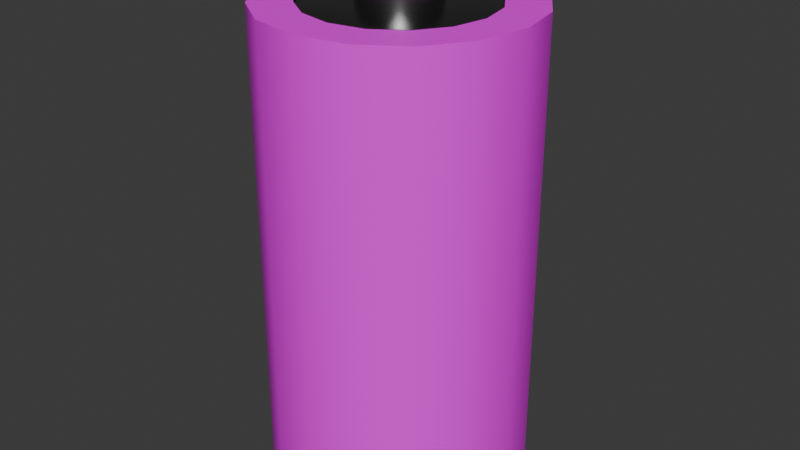 # Source: Battery.blend  (saved by Blender 4.0.36; exported with 4.5.12 LTS)
import bpy
from mathutils import Matrix  # noqa: F401  (used for matrix-valued properties, if any)

bpy.ops.wm.read_factory_settings(use_empty=True)
scene = bpy.context.scene
scene.name = 'Scene'

# ---- collections
col_collection = bpy.data.collections.new('Collection'); scene.collection.children.link(col_collection)

# ---- images (referenced by path relative to the original .blend; pixels are not part of the script)
import os
ASSET_DIR = os.environ.get("B2B_ASSET_DIR", "")  # directory of the original .blend (textures are referenced by path, not embedded)
HERE = os.path.dirname(os.path.abspath(__file__))  # packed textures are extracted next to this script under _unpacked/

def load_image(name, relpath, width, height, colorspace="sRGB"):
    """Load a texture the original file referenced (path relative to the .blend, or extracted next to this script)."""
    p = next((c for c in (os.path.join(HERE, relpath), os.path.join(ASSET_DIR, relpath)) if relpath and os.path.exists(c)), "")
    if p:
        img = bpy.data.images.load(p, check_existing=True)
        img.name = name
    else:  # same state as the original file: an image datablock whose file is absent (Cycles renders it pink)
        img = bpy.data.images.new(name, width, height)
        img.source = "FILE"
        img.filepath = "//" + (relpath or name)
    img.colorspace_settings.name = colorspace
    return img
img_battery_texture_png = load_image('Battery_texture.png', 'Battery_texture.png', 1024, 1024, 'sRGB')

# ---- materials (node trees are filled in below, after node groups)
mat_cell = bpy.data.materials.new('Cell')
mat_cell.use_transparent_shadow = False
mat_body = bpy.data.materials.new('Body')
mat_body.alpha_threshold = 0.0
mat_body.use_transparent_shadow = False
mat_body.roughness = 0.5
mat_body.line_color = (0.0, 0.0, 0.0, 1.0)

# ---- node groups
ng_auto_smooth = bpy.data.node_groups.new('Auto Smooth', 'GeometryNodeTree')
_s = ng_auto_smooth.interface.new_socket(name='Geometry', in_out='OUTPUT', socket_type='NodeSocketGeometry')
_s = ng_auto_smooth.interface.new_socket(name='Geometry', in_out='INPUT', socket_type='NodeSocketGeometry')
_s = ng_auto_smooth.interface.new_socket(name='Angle', in_out='INPUT', socket_type='NodeSocketFloat')
_s.subtype = 'ANGLE'
_s.min_value = 0.0
_s.max_value = 3.142
ng_auto_smooth.is_modifier = True
_N = ng_auto_smooth.nodes; _L = ng_auto_smooth.links
n0 = _N.new('NodeGroupOutput'); n0.name = 'Group Output'; n0.location = (480, -100)
n1 = _N.new('NodeGroupInput'); n1.name = 'Group Input'; n1.location = (-420, -300)
n2 = _N.new('NodeGroupInput'); n2.name = 'Group Input.001'; n2.location = (-60, -100)
n3 = _N.new('GeometryNodeSetShadeSmooth'); n3.name = 'Set Shade Smooth'; n3.location = (120, -100)
n3.domain = 'EDGE'
n4 = _N.new('GeometryNodeSetShadeSmooth'); n4.name = 'Set Shade Smooth.001'; n4.location = (300, -100)
n5 = _N.new('GeometryNodeInputMeshEdgeAngle'); n5.name = 'Edge Angle'; n5.location = (-420, -220)
n6 = _N.new('GeometryNodeInputEdgeSmooth'); n6.name = 'Is Edge Smooth'; n6.location = (-60, -160)
n7 = _N.new('GeometryNodeInputShadeSmooth'); n7.name = 'Is Face Smooth'; n7.location = (-240, -340)
n8 = _N.new('FunctionNodeBooleanMath'); n8.name = 'Boolean Math'; n8.location = (-60, -220)
n9 = _N.new('FunctionNodeCompare'); n9.name = 'Compare'; n9.location = (-240, -180)
n9.operation = 'LESS_EQUAL'
_L.new(n5.outputs[0], n9.inputs[0])
_L.new(n4.outputs[0], n0.inputs[0])
_L.new(n1.outputs[1], n9.inputs[1])
_L.new(n9.outputs[0], n8.inputs[0])
_L.new(n7.outputs[0], n8.inputs[1])
_L.new(n2.outputs[0], n3.inputs[0])
_L.new(n6.outputs[0], n3.inputs[1])
_L.new(n3.outputs[0], n4.inputs[0])
_L.new(n8.outputs[0], n3.inputs[2])
n0.is_active_output = True

# ---- material node trees
mat_cell.use_nodes = True; mat_cell.node_tree.nodes.clear()
_N = mat_cell.node_tree.nodes; _L = mat_cell.node_tree.links
n0 = _N.new('ShaderNodeBsdfPrincipled'); n0.name = 'Principled BSDF'; n0.location = (10, 300)
n0.inputs[0].default_value = (0.256, 0.256, 0.256, 1.0)
n0.inputs[1].default_value = 1.0
n0.inputs[2].default_value = 0.271
n0.inputs[3].default_value = 1.45
n1 = _N.new('ShaderNodeOutputMaterial'); n1.name = 'Material Output'; n1.location = (300, 300)
_L.new(n0.outputs[0], n1.inputs[0])
n1.is_active_output = True
mat_body.use_nodes = True; mat_body.node_tree.nodes.clear()
_N = mat_body.node_tree.nodes; _L = mat_body.node_tree.links
n0 = _N.new('ShaderNodeBsdfPrincipled'); n0.name = 'Principled BSDF'; n0.location = (10, 300)
n0.inputs[3].default_value = 1.45
n1 = _N.new('ShaderNodeOutputMaterial'); n1.name = 'Material Output'; n1.location = (300, 300)
n2 = _N.new('ShaderNodeTexImage'); n2.name = 'Image Texture'; n2.location = (-370, 225)
n2.image = img_battery_texture_png
_L.new(n0.outputs[0], n1.inputs[0])
_L.new(n2.outputs[0], n0.inputs[0])
n1.is_active_output = True

# ---- world
world_world = bpy.data.worlds.new('World'); scene.world = world_world
world_world.use_nodes = True; world_world.node_tree.nodes.clear()
_N = world_world.node_tree.nodes; _L = world_world.node_tree.links
n0 = _N.new('ShaderNodeOutputWorld'); n0.name = 'World Output'; n0.location = (300, 300)
n1 = _N.new('ShaderNodeBackground'); n1.name = 'Background'; n1.location = (10, 300)
n1.inputs[0].default_value = (0.05088, 0.05088, 0.05088, 1.0)
_L.new(n1.outputs[0], n0.inputs[0])
n0.is_active_output = True
world_world.color = (0.05088, 0.05088, 0.05088)
world_world.use_sun_shadow = False
world_world.sun_shadow_jitter_overblur = 0.0

# ---- meshes
me_cylinder = bpy.data.meshes.new('Cylinder')
me_cylinder.from_pydata([(0.0, 2.0, -3.6), (0.0, 2.0, 3.6), (0.7654, 1.848, -3.6), (0.7654, 1.848, 3.6), (1.414, 1.414, -3.6), (1.414, 1.414, 3.6), (1.848, 0.7654, -3.6), (1.848, 0.7654, 3.6), (2.0, 0.0, -3.6), (2.0, 0.0, 3.6), (1.848, -0.7654, -3.6), (1.848, -0.7654, 3.6), (1.414, -1.414, -3.6), (1.414, -1.414, 3.6), (0.7654, -1.848, -3.6), (0.7654, -1.848, 3.6), (0.0, -2.0, -3.6), (0.0, -2.0, 3.6), (-0.7654, -1.848, -3.6), (-0.7654, -1.848, 3.6), (-1.414, -1.414, -3.6), (-1.414, -1.414, 3.6), (-1.848, -0.7654, -3.6), (-1.848, -0.7654, 3.6), (-2.0, 0.0, -3.6), (-2.0, 0.0, 3.6), (-1.848, 0.7654, -3.6), (-1.848, 0.7654, 3.6), (-1.414, 1.414, -3.6), (-1.414, 1.414, 3.6), (-0.7654, 1.848, -3.6), (-0.7654, 1.848, 3.6), (0.5297, 1.279, 3.6), (-9.782e-09, 1.384, 3.6), (0.9788, 0.9788, 3.6), (1.279, 0.5297, 3.6), (1.384, -6.882e-09, 3.6), (1.279, -0.5297, 3.6), (0.9788, -0.9788, 3.6), (0.5297, -1.279, 3.6), (-9.782e-09, -1.384, 3.6), (-0.5297, -1.279, 3.6), (-0.9788, -0.9788, 3.6), (-1.279, -0.5297, 3.6), (-1.384, -6.882e-09, 3.6), (-1.279, 0.5297, 3.6), (-0.9788, 0.9788, 3.6), (-0.5297, 1.279, 3.6), (0.2288, 0.5524, 3.6), (6.355e-09, 0.5979, 3.6), (0.4228, 0.4228, 3.6), (0.5524, 0.2288, 3.6), (0.5979, -1.144e-08, 3.6), (0.5524, -0.2288, 3.6), (0.4228, -0.4228, 3.6), (0.2288, -0.5524, 3.6), (6.355e-09, -0.5979, 3.6), (-0.2288, -0.5524, 3.6), (-0.4228, -0.4228, 3.6), (-0.5524, -0.2288, 3.6), (-0.5979, -1.144e-08, 3.6), (-0.5524, 0.2288, 3.6), (-0.4228, 0.4228, 3.6), (-0.2288, 0.5524, 3.6), (0.2288, 0.5524, 4.3), (-1.309e-07, 0.5979, 4.3), (0.4228, 0.4228, 4.3), (0.5524, 0.2288, 4.3), (0.5979, -1.144e-08, 4.3), (0.5524, -0.2288, 4.3), (0.4228, -0.4228, 4.3), (0.2288, -0.5524, 4.3), (-1.309e-07, -0.5979, 4.3), (-0.2288, -0.5524, 4.3), (-0.4228, -0.4228, 4.3), (-0.5524, -0.2288, 4.3), (-0.5979, -1.144e-08, 4.3), (-0.5524, 0.2288, 4.3), (-0.4228, 0.4228, 4.3), (-0.2288, 0.5524, 4.3), (-6.813e-09, 1.543, -3.6), (0.5904, 1.425, -3.6), (1.091, 1.091, -3.6), (1.425, 0.5904, -3.6), (1.543, -5.11e-09, -3.6), (1.425, -0.5904, -3.6), (1.091, -1.091, -3.6), (0.5904, -1.425, -3.6), (-6.813e-09, -1.543, -3.6), (-0.5904, -1.425, -3.6), (-1.091, -1.091, -3.6), (-1.425, -0.5904, -3.6), (-1.543, -5.11e-09, -3.6), (-1.425, 0.5904, -3.6), (-1.091, 1.091, -3.6), (-0.5904, 1.425, -3.6), (-8.776e-09, 1.543, -3.7), (0.5904, 1.425, -3.7), (1.091, 1.091, -3.7), (1.425, 0.5904, -3.7), (1.543, -5.11e-09, -3.7), (1.425, -0.5904, -3.7), (1.091, -1.091, -3.7), (0.5904, -1.425, -3.7), (-8.776e-09, -1.543, -3.7), (-0.5904, -1.425, -3.7), (-1.091, -1.091, -3.7), (-1.425, -0.5904, -3.7), (-1.543, -5.11e-09, -3.7), (-1.425, 0.5904, -3.7), (-1.091, 1.091, -3.7), (-0.5904, 1.425, -3.7), (1.306, -7.338e-09, 3.6), (1.206, -0.4996, 3.6), (-1.306, -7.338e-09, 3.6), (-1.206, 0.4996, 3.6), (0.9232, -0.9232, 3.6), (-0.9232, 0.9232, 3.6), (0.4996, -1.206, 3.6), (-0.4996, 1.206, 3.6), (-8.169e-09, -1.306, 3.6), (-8.169e-09, 1.306, 3.6), (0.4996, 1.206, 3.6), (-0.4996, -1.206, 3.6), (0.9232, 0.9232, 3.6), (-0.9232, -0.9232, 3.6), (1.206, 0.4996, 3.6), (-1.206, -0.4996, 3.6), (1.292, -0.5352, 3.568), (-1.292, 0.5352, 3.568), (0.989, -0.989, 3.568), (-0.989, 0.989, 3.568), (0.5352, -1.292, 3.568), (-0.5352, 1.292, 3.568), (-9.312e-09, -1.399, 3.568), (0.5352, 1.292, 3.568), (-0.5352, -1.292, 3.568), (0.989, 0.989, 3.568), (-0.989, -0.989, 3.568), (1.292, 0.5352, 3.568), (-1.292, -0.5352, 3.568), (1.399, -7.395e-09, 3.568), (-1.399, -7.395e-09, 3.568), (-9.312e-09, 1.399, 3.568)], [], [(0, 1, 3, 2), (2, 3, 5, 4), (4, 5, 7, 6), (6, 7, 9, 8), (8, 9, 11, 10), (10, 11, 13, 12), (12, 13, 15, 14), (14, 15, 17, 16), (16, 17, 19, 18), (18, 19, 21, 20), (20, 21, 23, 22), (22, 23, 25, 24), (24, 25, 27, 26), (26, 27, 29, 28), (7, 5, 34, 35), (28, 29, 31, 30), (30, 31, 1, 0), (10, 12, 86, 85), (113, 112, 52, 53), (17, 15, 39, 40), (3, 1, 33, 32), (27, 25, 44, 45), (13, 11, 37, 38), (23, 21, 42, 43), (1, 31, 47, 33), (9, 7, 35, 36), (19, 17, 40, 41), (29, 27, 45, 46), (5, 3, 32, 34), (15, 13, 38, 39), (25, 23, 43, 44), (11, 9, 36, 37), (21, 19, 41, 42), (31, 29, 46, 47), (59, 58, 74, 75), (115, 114, 60, 61), (116, 113, 53, 54), (117, 115, 61, 62), (118, 116, 54, 55), (119, 117, 62, 63), (120, 118, 55, 56), (122, 121, 49, 48), (121, 119, 63, 49), (123, 120, 56, 57), (124, 122, 48, 50), (125, 123, 57, 58), (126, 124, 50, 51), (127, 125, 58, 59), (112, 126, 51, 52), (114, 127, 59, 60), (64, 65, 79, 78, 77, 76, 75, 74, 73, 72, 71, 70, 69, 68, 67, 66), (52, 51, 67, 68), (60, 59, 75, 76), (53, 52, 68, 69), (61, 60, 76, 77), (54, 53, 69, 70), (62, 61, 77, 78), (55, 54, 70, 71), (63, 62, 78, 79), (56, 55, 71, 72), (48, 49, 65, 64), (49, 63, 79, 65), (57, 56, 72, 73), (50, 48, 64, 66), (58, 57, 73, 74), (51, 50, 66, 67), (84, 85, 101, 100), (20, 22, 91, 90), (30, 0, 80, 95), (6, 8, 84, 83), (16, 18, 89, 88), (26, 28, 94, 93), (2, 4, 82, 81), (12, 14, 87, 86), (22, 24, 92, 91), (8, 10, 85, 84), (18, 20, 90, 89), (28, 30, 95, 94), (4, 6, 83, 82), (14, 16, 88, 87), (24, 26, 93, 92), (0, 2, 81, 80), (96, 97, 98, 99, 100, 101, 102, 103, 104, 105, 106, 107, 108, 109, 110, 111), (92, 93, 109, 108), (85, 86, 102, 101), (93, 94, 110, 109), (86, 87, 103, 102), (94, 95, 111, 110), (87, 88, 104, 103), (80, 81, 97, 96), (95, 80, 96, 111), (88, 89, 105, 104), (81, 82, 98, 97), (89, 90, 106, 105), (82, 83, 99, 98), (90, 91, 107, 106), (83, 84, 100, 99), (91, 92, 108, 107), (142, 140, 127, 114), (141, 139, 126, 112), (140, 138, 125, 127), (139, 137, 124, 126), (138, 136, 123, 125), (137, 135, 122, 124), (136, 134, 120, 123), (143, 133, 119, 121), (135, 143, 121, 122), (134, 132, 118, 120), (133, 131, 117, 119), (132, 130, 116, 118), (131, 129, 115, 117), (130, 128, 113, 116), (129, 142, 114, 115), (128, 141, 112, 113), (37, 36, 141, 128), (45, 44, 142, 129), (38, 37, 128, 130), (46, 45, 129, 131), (39, 38, 130, 132), (47, 46, 131, 133), (40, 39, 132, 134), (32, 33, 143, 135), (33, 47, 133, 143), (41, 40, 134, 136), (34, 32, 135, 137), (42, 41, 136, 138), (35, 34, 137, 139), (43, 42, 138, 140), (36, 35, 139, 141), (44, 43, 140, 142)])
me_cylinder.polygons.foreach_set('use_smooth', [True] * 130)
me_cylinder.polygons.foreach_set('material_index', [1, 1, 1, 1, 1, 1, 1, 1, 1, 1, 1, 1, 1, 1, 1, 1, 1, 1, 0, 1, 1, 1, 1, 1, 1, 1, 1, 1, 1, 1, 1, 1, 1, 1, 0, 0, 0, 0, 0, 0, 0, 0, 0, 0, 0, 0, 0, 0, 0, 0, 0, 0, 0, 0, 0, 0, 0, 0, 0, 0, 0, 0, 0, 0, 0, 0, 0, 1, 1, 1, 1, 1, 1, 1, 1, 1, 1, 1, 1, 1, 1, 1, 0, 0, 0, 0, 0, 0, 0, 0, 0, 0, 0, 0, 0, 0, 0, 0, 0, 0, 0, 0, 0, 0, 0, 0, 0, 0, 0, 0, 0, 0, 0, 0, 0, 0, 0, 0, 0, 0, 0, 0, 0, 0, 0, 0, 0, 0, 0, 0])
_uv = me_cylinder.uv_layers.new(name='UVMap')
_uv.uv.foreach_set('vector', [0.93, 0.6851, 0.07305, 0.6851, 0.07305, 0.6233, 0.93, 0.6233, 0.93, 0.6233, 0.07305, 0.6233, 0.07305, 0.5615, 0.93, 0.5615, 0.93, 0.5615, 0.07305, 0.5615, 0.07305, 0.4997, 0.93, 0.4997, 0.93, 0.4997, 0.07305, 0.4997, 0.07305, 0.4379, 0.93, 0.4379, 0.93, 0.4379, 0.07305, 0.4379, 0.07305, 0.3761, 0.93, 0.3761, 0.93, 0.3761, 0.07305, 0.3761, 0.07305, 0.3143, 0.93, 0.3143, 0.93, 0.3143, 0.07305, 0.3143, 0.07305, 0.2525, 0.93, 0.2525, 0.93, 0.2525, 0.07305, 0.2525, 0.07305, 0.1907, 0.93, 0.1907, 0.93, 0.1907, 0.07305, 0.1907, 0.07305, 0.1288, 0.93, 0.1288, 0.93, 0.1288, 0.07305, 0.1288, 0.07305, 0.06704, 0.93, 0.06704, 0.93, 0.06704, 0.07305, 0.06704, 0.07305, 0.005239, 0.93, 0.005239, 0.93, 0.9941, 0.07305, 0.9941, 0.07305, 0.9323, 0.93, 0.9323, 0.93, 0.9323, 0.07305, 0.9323, 0.07305, 0.8705, 0.93, 0.8705, 0.93, 0.8705, 0.07305, 0.8705, 0.07305, 0.8087, 0.93, 0.8087, 0.07305, 0.4997, 0.07305, 0.5615, -0.000255, 0.5615, -0.000255, 0.4997, 0.93, 0.8087, 0.07305, 0.8087, 0.07305, 0.7469, 0.93, 0.7469, 0.93, 0.7469, 0.07305, 0.7469, 0.07305, 0.6851, 0.93, 0.6851, 0.93, 0.3761, 0.93, 0.3143, 0.9845, 0.3143, 0.9845, 0.3761, 0.704, 0.2644, 0.6969, 0.2314, 0.7616, 0.2248, 0.7672, 0.2476, 0.07305, 0.1907, 0.07305, 0.2525, -0.000255, 0.2525, -0.000255, 0.1907, 0.07305, 0.6233, 0.07305, 0.6851, -0.000255, 0.6851, -0.000255, 0.6233, 0.07305, 0.8705, 0.07305, 0.9323, -0.000255, 0.9323, -0.000255, 0.8705, 0.07305, 0.3143, 0.07305, 0.3761, -0.000255, 0.3761, -0.000255, 0.3143, 0.07305, 0.005239, 0.07305, 0.06704, -0.000255, 0.06704, -0.000255, 0.005239, 0.07305, 0.6851, 0.07305, 0.7469, -0.000255, 0.7469, -0.000255, 0.6851, 0.07305, 0.4379, 0.07305, 0.4997, -0.000255, 0.4997, -0.000255, 0.4379, 0.07305, 0.1288, 0.07305, 0.1907, -0.000255, 0.1907, -0.000255, 0.1288, 0.07305, 0.8087, 0.07305, 0.8705, -0.000255, 0.8705, -0.000255, 0.8087, 0.07305, 0.5615, 0.07305, 0.6233, -0.000255, 0.6233, -0.000255, 0.5615, 0.07305, 0.2525, 0.07305, 0.3143, -0.000255, 0.3143, -0.000255, 0.2525, 0.07305, 0.9323, 0.07305, 0.9941, -0.000255, 0.9941, -0.000255, 0.9323, 0.07305, 0.3761, 0.07305, 0.4379, -0.000255, 0.4379, -0.000255, 0.3761, 0.07305, 0.06704, 0.07305, 0.1288, -0.000255, 0.1288, -0.000255, 0.06704, 0.07305, 0.7469, 0.07305, 0.8087, -0.000255, 0.8087, -0.000255, 0.7469, 0.8497, 0.3417, 0.8328, 0.3346, 0.8664, 0.2945, 0.8783, 0.304, 0.7774, 0.02892, 0.8058, 0.0135, 0.8261, 0.06253, 0.8105, 0.07598, 0.7156, 0.2956, 0.704, 0.2644, 0.7672, 0.2476, 0.7737, 0.2703, 0.7525, 0.05017, 0.7774, 0.02892, 0.8105, 0.07598, 0.7962, 0.09257, 0.7319, 0.3243, 0.7156, 0.2956, 0.7737, 0.2703, 0.7856, 0.2905, 0.7319, 0.07538, 0.7525, 0.05017, 0.7962, 0.09257, 0.7821, 0.1101, 0.7531, 0.3503, 0.7319, 0.3243, 0.7856, 0.2905, 0.8, 0.3084, 0.7047, 0.1332, 0.7162, 0.1031, 0.7721, 0.1315, 0.7648, 0.154, 0.7162, 0.1031, 0.7319, 0.07538, 0.7821, 0.1101, 0.7721, 0.1315, 0.7797, 0.3726, 0.7531, 0.3503, 0.8, 0.3084, 0.8162, 0.3232, 0.6974, 0.165, 0.7047, 0.1332, 0.7648, 0.154, 0.7605, 0.1774, 0.8121, 0.3887, 0.7797, 0.3726, 0.8162, 0.3232, 0.8328, 0.3346, 0.6947, 0.198, 0.6974, 0.165, 0.7605, 0.1774, 0.7594, 0.2012, 0.8498, 0.3949, 0.8121, 0.3887, 0.8328, 0.3346, 0.8497, 0.3417, 0.6969, 0.2314, 0.6947, 0.198, 0.7594, 0.2012, 0.7616, 0.2248, 0.8058, 0.0135, 0.8367, 0.006247, 0.8422, 0.05301, 0.8261, 0.06253, 0.7822, 0.7007, 0.775, 0.7179, 0.7619, 0.7311, 0.7447, 0.7382, 0.726, 0.7382, 0.7088, 0.7311, 0.6956, 0.7179, 0.6885, 0.7007, 0.6885, 0.682, 0.6956, 0.6648, 0.7088, 0.6517, 0.726, 0.6445, 0.7447, 0.6445, 0.7619, 0.6517, 0.775, 0.6648, 0.7822, 0.682, 0.7616, 0.2248, 0.7594, 0.2012, 0.8199, 0.2006, 0.8211, 0.2163, 0.8261, 0.06253, 0.8422, 0.05301, 0.8783, 0.09035, 0.8659, 0.1024, 0.7672, 0.2476, 0.7616, 0.2248, 0.8211, 0.2163, 0.8244, 0.2317, 0.8105, 0.07598, 0.8261, 0.06253, 0.8659, 0.1024, 0.8545, 0.1143, 0.7737, 0.2703, 0.7672, 0.2476, 0.8244, 0.2317, 0.8294, 0.2465, 0.7962, 0.09257, 0.8105, 0.07598, 0.8545, 0.1143, 0.8444, 0.1269, 0.7856, 0.2905, 0.7737, 0.2703, 0.8294, 0.2465, 0.8363, 0.2603, 0.7821, 0.1101, 0.7962, 0.09257, 0.8444, 0.1269, 0.8356, 0.1403, 0.8, 0.3084, 0.7856, 0.2905, 0.8363, 0.2603, 0.845, 0.273, 0.7648, 0.154, 0.7721, 0.1315, 0.8287, 0.1544, 0.8237, 0.1694, 0.7721, 0.1315, 0.7821, 0.1101, 0.8356, 0.1403, 0.8287, 0.1544, 0.8162, 0.3232, 0.8, 0.3084, 0.845, 0.273, 0.855, 0.2844, 0.7605, 0.1774, 0.7648, 0.154, 0.8237, 0.1694, 0.8208, 0.1849, 0.8328, 0.3346, 0.8162, 0.3232, 0.855, 0.2844, 0.8664, 0.2945, 0.7594, 0.2012, 0.7605, 0.1774, 0.8208, 0.1849, 0.8199, 0.2006, 0.6802, 0.3367, 0.6802, 0.2886, 0.6882, 0.2886, 0.6882, 0.3367, 0.93, 0.06704, 0.93, 0.005239, 0.9845, 0.005239, 0.9845, 0.06704, 0.93, 0.7469, 0.93, 0.6851, 0.9845, 0.6851, 0.9845, 0.7469, 0.93, 0.4997, 0.93, 0.4379, 0.9845, 0.4379, 0.9845, 0.4997, 0.93, 0.1907, 0.93, 0.1288, 0.9845, 0.1288, 0.9845, 0.1907, 0.93, 0.8705, 0.93, 0.8087, 0.9845, 0.8087, 0.9845, 0.8705, 0.93, 0.6233, 0.93, 0.5615, 0.9845, 0.5615, 0.9845, 0.6233, 0.93, 0.3143, 0.93, 0.2525, 0.9845, 0.2525, 0.9845, 0.3143, 0.93, 0.9941, 0.93, 0.9323, 0.9845, 0.9323, 0.9845, 0.9941, 0.93, 0.4379, 0.93, 0.3761, 0.9845, 0.3761, 0.9845, 0.4379, 0.93, 0.1288, 0.93, 0.06704, 0.9845, 0.06704, 0.9845, 0.1288, 0.93, 0.8087, 0.93, 0.7469, 0.9845, 0.7469, 0.9845, 0.8087, 0.93, 0.5615, 0.93, 0.4997, 0.9845, 0.4997, 0.9845, 0.5615, 0.93, 0.2525, 0.93, 0.1907, 0.9845, 0.1907, 0.9845, 0.2525, 0.93, 0.9323, 0.93, 0.8705, 0.9845, 0.8705, 0.9845, 0.9323, 0.93, 0.6851, 0.93, 0.6233, 0.9845, 0.6233, 0.9845, 0.6851, 0.7069, 0.4549, 0.7409, 0.4209, 0.7853, 0.4025, 0.8334, 0.4025, 0.8778, 0.4209, 0.9118, 0.4549, 0.9302, 0.4993, 0.9302, 0.5474, 0.9118, 0.5918, 0.8778, 0.6258, 0.8334, 0.6442, 0.7853, 0.6442, 0.7409, 0.6258, 0.7069, 0.5918, 0.6885, 0.5474, 0.6885, 0.4993, 0.6802, 0.7213, 0.6802, 0.6733, 0.6882, 0.6733, 0.6882, 0.7213, 0.6802, 0.2886, 0.6802, 0.2405, 0.6882, 0.2405, 0.6882, 0.2886, 0.6802, 0.6733, 0.6802, 0.6252, 0.6882, 0.6252, 0.6882, 0.6733, 0.6802, 0.2405, 0.6802, 0.1925, 0.6882, 0.1925, 0.6882, 0.2405, 0.6802, 0.6252, 0.6802, 0.5771, 0.6882, 0.5771, 0.6882, 0.6252, 0.6802, 0.1925, 0.6802, 0.1444, 0.6882, 0.1444, 0.6882, 0.1925, 0.6802, 0.529, 0.6802, 0.4809, 0.6882, 0.4809, 0.6882, 0.529, 0.6802, 0.5771, 0.6802, 0.529, 0.6882, 0.529, 0.6882, 0.5771, 0.6802, 0.1444, 0.6802, 0.09631, 0.6882, 0.09631, 0.6882, 0.1444, 0.6802, 0.4809, 0.6802, 0.4329, 0.6882, 0.4329, 0.6882, 0.4809, 0.6802, 0.09631, 0.6802, 0.04823, 0.6882, 0.04823, 0.6882, 0.09631, 0.6802, 0.4329, 0.6802, 0.3848, 0.6882, 0.3848, 0.6882, 0.4329, 0.6802, 0.04823, 0.6802, 0.0001515, 0.6882, 0.0001515, 0.6882, 0.04823, 0.6802, 0.3848, 0.6802, 0.3367, 0.6882, 0.3367, 0.6882, 0.3848, 0.6802, 0.7694, 0.6802, 0.7213, 0.6882, 0.7213, 0.6882, 0.7694, 0.8036, 0.007777, 0.8364, 0.0001514, 0.8367, 0.006247, 0.8058, 0.0135, 0.6906, 0.2322, 0.6885, 0.1979, 0.6947, 0.198, 0.6969, 0.2314, 0.8499, 0.4022, 0.81, 0.3955, 0.8121, 0.3887, 0.8498, 0.3949, 0.6885, 0.1979, 0.6913, 0.164, 0.6974, 0.165, 0.6947, 0.198, 0.81, 0.3955, 0.776, 0.3782, 0.7797, 0.3726, 0.8121, 0.3887, 0.6913, 0.164, 0.6989, 0.1314, 0.7047, 0.1332, 0.6974, 0.165, 0.776, 0.3782, 0.7485, 0.3548, 0.7531, 0.3503, 0.7797, 0.3726, 0.7108, 0.1005, 0.7269, 0.07197, 0.7319, 0.07538, 0.7162, 0.1031, 0.6989, 0.1314, 0.7108, 0.1005, 0.7162, 0.1031, 0.7047, 0.1332, 0.7485, 0.3548, 0.7267, 0.3278, 0.7319, 0.3243, 0.7531, 0.3503, 0.7269, 0.07197, 0.7481, 0.04589, 0.7525, 0.05017, 0.7319, 0.07538, 0.7267, 0.3278, 0.71, 0.2983, 0.7156, 0.2956, 0.7319, 0.3243, 0.7481, 0.04589, 0.7739, 0.02382, 0.7774, 0.02892, 0.7525, 0.05017, 0.71, 0.2983, 0.6979, 0.2662, 0.704, 0.2644, 0.7156, 0.2956, 0.7739, 0.02382, 0.8036, 0.007777, 0.8058, 0.0135, 0.7774, 0.02892, 0.6979, 0.2662, 0.6906, 0.2322, 0.6969, 0.2314, 0.704, 0.2644, 0.01764, 0.3742, 0.02171, 0.4367, 0.01763, 0.4367, 0.01378, 0.3744, 0.01888, 0.8649, 0.0174, 0.9242, 0.01367, 0.9239, 0.01519, 0.8648, 0.01432, 0.3129, 0.01764, 0.3742, 0.01378, 0.3744, 0.01062, 0.3129, 0.0174, 0.8055, 0.01888, 0.8649, 0.01519, 0.8648, 0.01381, 0.8055, 0.01775, 0.2512, 0.01432, 0.3129, 0.01062, 0.3129, 0.01375, 0.251, 0.02079, 0.7449, 0.0174, 0.8055, 0.01381, 0.8055, 0.01682, 0.7447, 0.02112, 0.1899, 0.01775, 0.2512, 0.01375, 0.251, 0.01739, 0.1899, 0.01977, 0.6234, 0.02411, 0.6834, 0.02029, 0.6834, 0.01612, 0.6237, 0.02411, 0.6834, 0.02079, 0.7449, 0.01682, 0.7447, 0.02029, 0.6834, 0.01628, 0.1323, 0.02112, 0.1899, 0.01739, 0.1899, 0.01285, 0.1327, 0.0154, 0.5613, 0.01977, 0.6234, 0.01612, 0.6237, 0.01133, 0.5614, 0.009014, 0.07502, 0.01628, 0.1323, 0.01285, 0.1327, 0.005335, 0.07544, 0.01811, 0.4987, 0.0154, 0.5613, 0.01133, 0.5614, 0.01439, 0.4985, 0.003513, 0.01951, 0.009014, 0.07502, 0.005335, 0.07544, 0.0001514, 0.01956, 0.02171, 0.4367, 0.01811, 0.4987, 0.01439, 0.4985, 0.01763, 0.4367, 0.0174, 0.9242, 0.007814, 0.9788, 0.004507, 0.9785, 0.01367, 0.9239])
me_cylinder.materials.append(mat_cell)
me_cylinder.materials.append(mat_body)
me_cylinder.update()

# ---- objects
ob_cylinder = bpy.data.objects.new('Cylinder', me_cylinder)

# ---- transforms, parenting, visibility, modifiers, constraints
ob_cylinder.location = (0.0, 0.0, 0.0)
_m = ob_cylinder.modifiers.new('Auto Smooth', 'NODES')
_m.node_group = ng_auto_smooth
_gi = [s.identifier for s in ng_auto_smooth.interface.items_tree if s.item_type == 'SOCKET' and s.in_out == 'INPUT']
_m[_gi[1]] = 0.5236  # Angle

# ---- collection membership
col_collection.objects.link(ob_cylinder)

# ---- scene / render settings (as saved in the file)
scene.frame_start = 1; scene.frame_end = 250; scene.frame_set(0)
scene.render.engine = 'BLENDER_EEVEE_NEXT'
scene.cycles.sampling_pattern = 'TABULATED_SOBOL'
bpy.context.view_layer.update()

# ---- added for rendering (the .blend has no active camera and no usable light): camera, sun
cam_auto = bpy.data.cameras.new('AutoCamera')
cam_auto.lens = 50.0
cam_auto.sensor_width = 36.0
cam_auto.clip_end = 1000.0
ob_auto_camera = bpy.data.objects.new('AutoCamera', cam_auto)
scene.collection.objects.link(ob_auto_camera)
ob_auto_camera.location = (9.06531, -10.8784, 7.55225)
ob_auto_camera.rotation_euler = (1.09748, -7.21219e-08, 0.694738)
scene.camera = ob_auto_camera
light_auto_sun = bpy.data.lights.new('AutoSun', 'SUN')
light_auto_sun.energy = 3.0
light_auto_sun.angle = 0.0523599
ob_auto_sun = bpy.data.objects.new('AutoSun', light_auto_sun)
scene.collection.objects.link(ob_auto_sun)
ob_auto_sun.rotation_euler = (0.872665, 0.174533, 0.523599)
bpy.context.view_layer.update()
